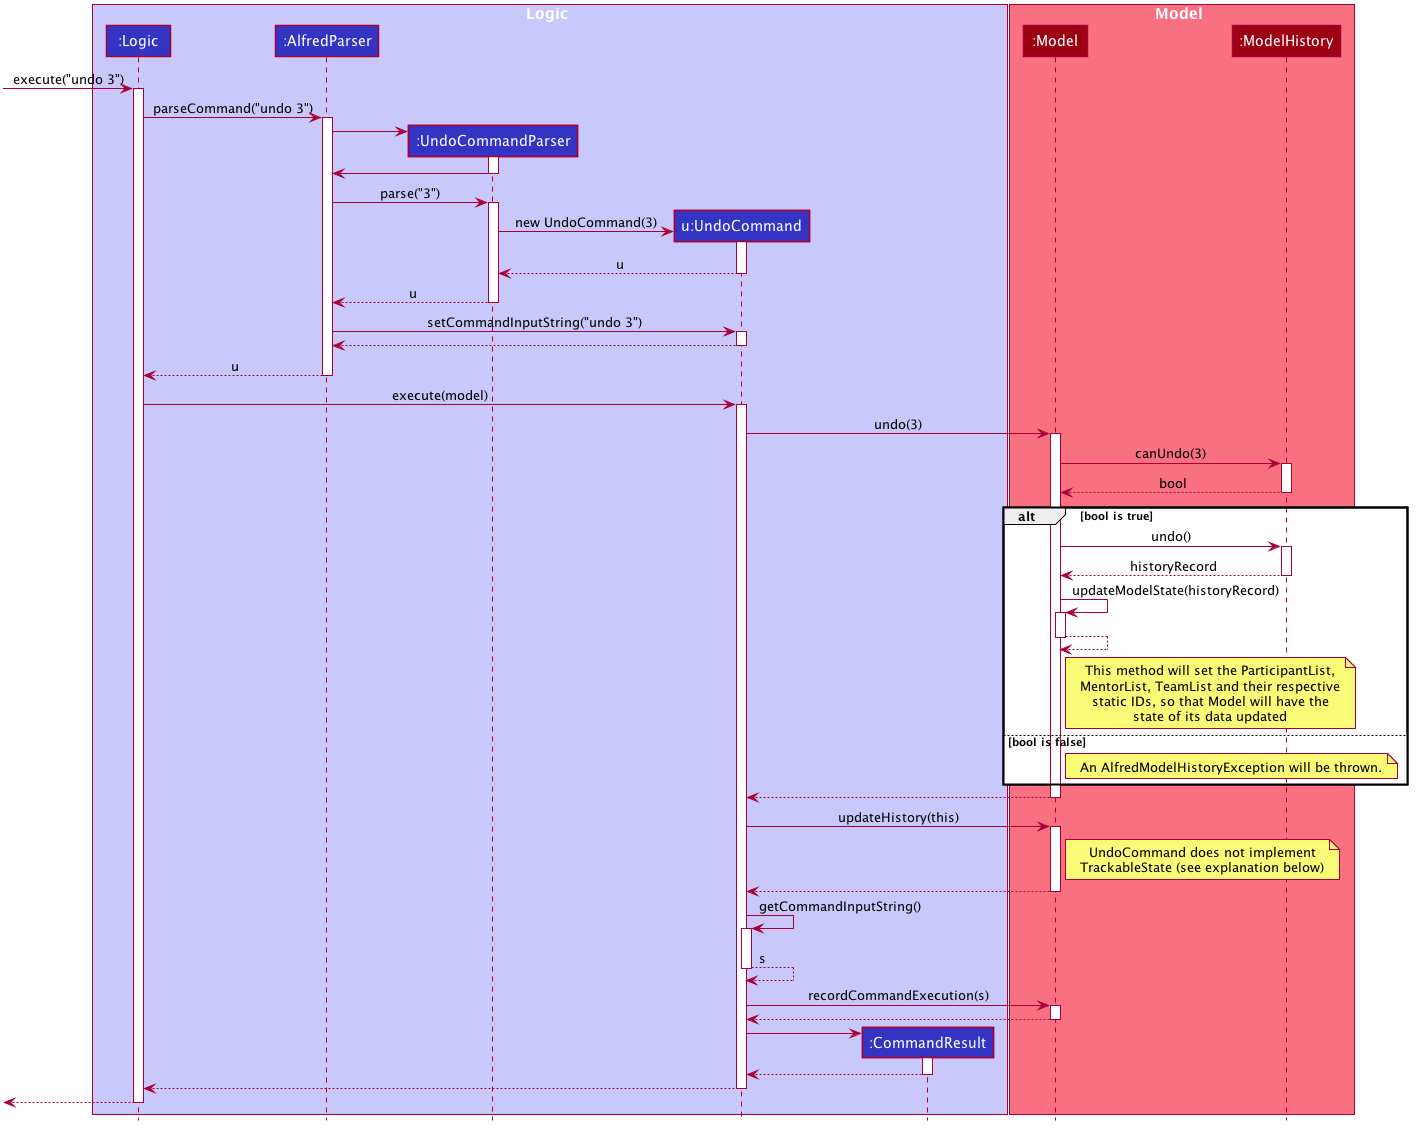

The diagram above was rendered by PlantUML. Its source (embedded in the PNG):
@startuml








skinparam BackgroundColor #FFFFFFF

skinparam Shadowing false

skinparam Class {
    FontColor #FFFFFF
    BorderThickness 1
    BorderColor #FFFFFF
    StereotypeFontColor #FFFFFF
    FontName Arial
}

skinparam Actor {
    BorderColor #000000
    Color #000000
    FontName Arial
}

skinparam Sequence {
    MessageAlign center
    BoxFontSize 15
    BoxPadding 0
    BoxFontColor #FFFFFF
    FontName Arial
}

skinparam Participant {
    FontColor #FFFFFFF
    Padding 20
}

skinparam MinClassWidth 50
skinparam ParticipantPadding 10
skinparam Shadowing false
skinparam DefaultTextAlignment center
skinparam packageStyle Rectangle

hide footbox
hide members
hide circle

box Logic #C8C8FA
participant ":Logic" as Logic #3333C4
participant ":AlfredParser" as AlfredParser #3333C4
participant ":UndoCommandParser" as UndoCommandParser #3333C4
participant "u:UndoCommand" as UndoCommand #3333C4
participant ":CommandResult" as CommandResult #3333C4
end box

box Model #F97181
participant ":Model" as Model #9D0012
participant ":ModelHistory" as ModelHistory #9D0012
end box

[-> Logic : execute("undo 3")
activate Logic

Logic -> AlfredParser : parseCommand("undo 3")
activate AlfredParser

create UndoCommandParser
AlfredParser -> UndoCommandParser
activate UndoCommandParser

UndoCommandParser -> AlfredParser
deactivate UndoCommandParser

AlfredParser -> UndoCommandParser : parse("3")
activate UndoCommandParser

create UndoCommand
UndoCommandParser -> UndoCommand : new UndoCommand(3)
activate UndoCommand

UndoCommand --> UndoCommandParser : u
deactivate UndoCommand

UndoCommandParser --> AlfredParser : u
deactivate UndoCommandParser

AlfredParser -> UndoCommand : setCommandInputString("undo 3")
activate UndoCommand

UndoCommand --> AlfredParser
deactivate UndoCommand

AlfredParser --> Logic : u
deactivate AlfredParser

Logic -> UndoCommand : execute(model)
activate UndoCommand

UndoCommand -> Model : undo(3)
activate Model

Model -> ModelHistory : canUndo(3)
activate ModelHistory

ModelHistory --> Model : bool
deactivate ModelHistory

alt bool is true
    Model -> ModelHistory : undo()
    activate ModelHistory

    ModelHistory --> Model : historyRecord
    deactivate ModelHistory

    Model -> Model : updateModelState(historyRecord)
    activate Model

    Model --> Model
    deactivate Model

    note right Model
    This method will set the ParticipantList,
    MentorList, TeamList and their respective
    static IDs, so that Model will have the
    state of its data updated
    end note
else bool is false
    note right Model
    An AlfredModelHistoryException will be thrown.
    end note
end

Model --> UndoCommand
deactivate Model

UndoCommand -> Model : updateHistory(this)
activate Model

note right Model
    UndoCommand does not implement
    TrackableState (see explanation below)
end note

Model --> UndoCommand
deactivate Model

UndoCommand -> UndoCommand : getCommandInputString()
activate UndoCommand

UndoCommand --> UndoCommand : s
deactivate UndoCommand

UndoCommand -> Model : recordCommandExecution(s)
activate Model

Model --> UndoCommand
deactivate Model

create CommandResult
UndoCommand -> CommandResult
activate CommandResult

CommandResult --> UndoCommand
deactivate CommandResult

UndoCommand --> Logic
deactivate UndoCommand

[<--Logic
deactivate Logic
@enduml